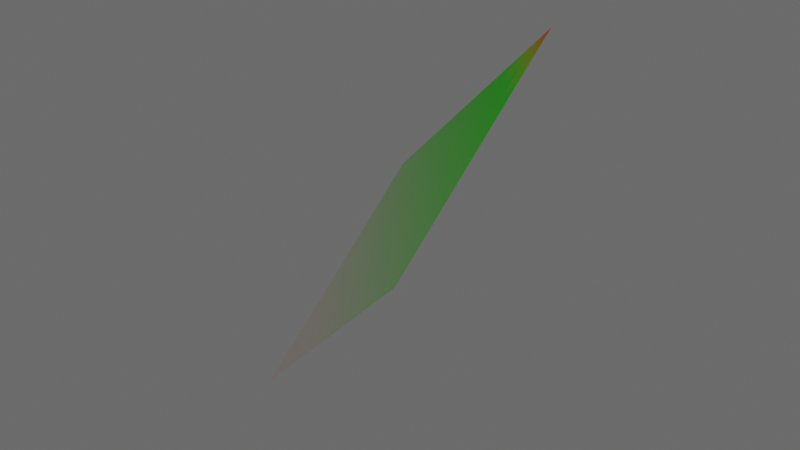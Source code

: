 # Source: 3.0.4.blend  (saved by Blender 5.0.119; exported with 4.5.12 LTS)
import bpy
from mathutils import Matrix  # noqa: F401  (used for matrix-valued properties, if any)

bpy.ops.wm.read_factory_settings(use_empty=True)
scene = bpy.context.scene
scene.name = 'Scene'

# ---- collections
col_collection = bpy.data.collections.new('Collection'); scene.collection.children.link(col_collection)
col_functiongraph = bpy.data.collections.new('FunctionGraph'); scene.collection.children.link(col_functiongraph)

# ---- materials (node trees are filled in below, after node groups)
mat_x = bpy.data.materials.new('材质')

# ---- node groups
ng_x_y = bpy.data.node_groups.new('网格点x,y列表', 'GeometryNodeTree')
_s = ng_x_y.interface.new_socket(name='X', in_out='OUTPUT', socket_type='NodeSocketFloat')
_s = ng_x_y.interface.new_socket(name='Y', in_out='OUTPUT', socket_type='NodeSocketFloat')
_N = ng_x_y.nodes; _L = ng_x_y.links
n0 = _N.new('NodeGroupOutput'); n0.name = '组输出'; n0.location = (293, 21)
n1 = _N.new('GeometryNodeInputPosition'); n1.name = '位置'; n1.location = (-68, -44)
n2 = _N.new('ShaderNodeSeparateXYZ'); n2.name = '分离 XYZ'; n2.location = (113, 21)
_L.new(n1.outputs[0], n2.inputs[0])
_L.new(n2.outputs[0], n0.inputs[0])
_L.new(n2.outputs[1], n0.inputs[1])
n0.is_active_output = True
ng_x = bpy.data.node_groups.new('生成初始网格&均匀采样点数量', 'GeometryNodeTree')
_s = ng_x.interface.new_socket(name='网格几何数据', in_out='OUTPUT', socket_type='NodeSocketGeometry')
_s = ng_x.interface.new_socket(name='x方向上的平面的边长', in_out='INPUT', socket_type='NodeSocketFloat')
_s.default_value = -1.0
_s.min_value = -1e+04
_s.max_value = 1e+04
_s = ng_x.interface.new_socket(name='y方向上的平面的边长', in_out='INPUT', socket_type='NodeSocketFloat')
_s.default_value = 1.0
_s.min_value = -1e+04
_s.max_value = 1e+04
_s = ng_x.interface.new_socket(name='x方向上的顶点数量', in_out='INPUT', socket_type='NodeSocketInt')
_s.default_value = 100
_s.min_value = 1
_s.max_value = 100000
_s = ng_x.interface.new_socket(name='y方向上的顶点数量', in_out='INPUT', socket_type='NodeSocketInt')
_s.default_value = 100
_s.min_value = 1
_s.max_value = 100000
_N = ng_x.nodes; _L = ng_x.links
n0 = _N.new('NodeGroupOutput'); n0.name = '组输出'; n0.location = (412, 60)
n1 = _N.new('NodeGroupInput'); n1.name = '组输入'; n1.location = (-58, 81)
n2 = _N.new('GeometryNodeMeshGrid'); n2.name = '栅格'; n2.location = (165, 123)
_L.new(n2.outputs[0], n0.inputs[0])
_L.new(n1.outputs[0], n2.inputs[0])
_L.new(n1.outputs[1], n2.inputs[1])
_L.new(n1.outputs[2], n2.inputs[2])
_L.new(n1.outputs[3], n2.inputs[3])
n0.is_active_output = True
ng_i_______i = bpy.data.node_groups.new('输入[i]->点列表[i]', 'GeometryNodeTree')
_s = ng_i_______i.interface.new_socket(name='Geometry', in_out='OUTPUT', socket_type='NodeSocketGeometry')
_s = ng_i_______i.interface.new_socket(name='点列表 - 直接接几何数据', in_out='INPUT', socket_type='NodeSocketGeometry')
_s.description = '直接接几何数据,是自动解算点列表的'
_s = ng_i_______i.interface.new_socket(name='Selection', in_out='INPUT', socket_type='NodeSocketBool')
_s.default_value = True
_s.hide_value = True
_s = ng_i_______i.interface.new_socket(name='输入列表 - 位置', in_out='INPUT', socket_type='NodeSocketVector')
_s.hide_value = True
_s.default_input = 'POSITION'
_s = ng_i_______i.interface.new_socket(name='输入列表 - 偏移', in_out='INPUT', socket_type='NodeSocketVector')
_s.subtype = 'TRANSLATION'
_N = ng_i_______i.nodes; _L = ng_i_______i.links
n0 = _N.new('NodeGroupInput'); n0.name = '组输入'; n0.location = (-440, 0)
n1 = _N.new('NodeGroupOutput'); n1.name = '组输出'; n1.location = (300, 0)
n2 = _N.new('GeometryNodeSetPosition'); n2.name = '设置位置'; n2.location = (-70, 0)
_L.new(n0.outputs[0], n2.inputs[0])
_L.new(n0.outputs[1], n2.inputs[1])
_L.new(n0.outputs[2], n2.inputs[2])
_L.new(n0.outputs[3], n2.inputs[3])
_L.new(n2.outputs[0], n1.inputs[0])
n1.is_active_output = True
ng_x_1 = bpy.data.node_groups.new('几何节点', 'GeometryNodeTree')
_s = ng_x_1.interface.new_socket(name='几何数据', in_out='OUTPUT', socket_type='NodeSocketGeometry')
_s = ng_x_1.interface.new_socket(name='几何数据', in_out='INPUT', socket_type='NodeSocketGeometry')
ng_x_1.is_modifier = True
_N = ng_x_1.nodes; _L = ng_x_1.links
n0 = _N.new('ShaderNodeCombineXYZ'); n0.name = '合并 XYZ.002'; n0.location = (432, -260)
n1 = _N.new('GeometryNodeGroup'); n1.name = '群组'; n1.location = (29, -260)
n1.node_tree = ng_x_y
n2 = _N.new('GeometryNodeGroup'); n2.name = '群组.001'; n2.location = (390, -41)
n2.width = 232
n2.node_tree = ng_x
n2.inputs[0].default_value = 2.0
n2.inputs[1].default_value = 2.0
n2.inputs[2].default_value = 10
n2.inputs[3].default_value = 10
n3 = _N.new('NodeGroupOutput'); n3.name = '组输出'; n3.location = (1839, 173)
n4 = _N.new('GeometryNodeGroup'); n4.name = '设置位置'; n4.location = (689, -36)
n4.width = 206
n4.node_tree = ng_i_______i
n4.inputs[1].default_value = True
n4.inputs[3].default_value = (0.0, 0.0, 0.0)
n5 = _N.new('ShaderNodeMath'); n5.name = '运算'; n5.location = (242, -479)
n6 = _N.new('ShaderNodeValToRGB'); n6.name = '颜色渐变'; n6.location = (1094, 110)
n6.color_ramp.interpolation = 'EASE'
while len(n6.color_ramp.elements) > 1: n6.color_ramp.elements.remove(n6.color_ramp.elements[-1])
n6.color_ramp.elements[0].position = 0.0; n6.color_ramp.elements[0].color = (1.0, 0.8308, 0.8141, 1.0)
_e = n6.color_ramp.elements.new(0.9048); _e.color = (0.0, 1.0, 0.007536, 1.0)
_e = n6.color_ramp.elements.new(1.0); _e.color = (1.0, 0.0195, 0.0, 1.0)
n7 = _N.new('GeometryNodeStoreNamedAttribute'); n7.name = '存储已命名属性'; n7.location = (1435, 223)
n7.data_type = 'FLOAT_COLOR'
n7.inputs[2].default_value = 'col'
n8 = _N.new('GeometryNodeSetMaterial'); n8.name = '设置材质'; n8.location = (1645, 171)
n8.inputs[2].default_value = mat_x
n9 = _N.new('GeometryNodeAttributeStatistic'); n9.name = '属性统计'; n9.location = (586, 2)
n10 = _N.new('GeometryNodeStoreNamedAttribute'); n10.name = '存储已命名属性.001'; n10.location = (1437, 6)
n10.inputs[2].default_value = 'awa'
n11 = _N.new('NodeFrame'); n11.name = '帧'; n11.location = (-532, 210)
n11.label = '完成函数网格构建'
n11.width = 924
n11.shrink = False
n12 = _N.new('ShaderNodeMapRange'); n12.name = '映射范围'; n12.location = (835, 2)
n13 = _N.new('GeometryNodeStoreNamedAttribute'); n13.name = '存储已命名属性.002'; n13.location = (1435, -172)
n13.inputs[2].default_value = 'awa1'
n0.parent = n11
n1.parent = n11
n2.parent = n11
n4.parent = n11
n5.parent = n11
_L.new(n2.outputs[0], n4.inputs[0])
_L.new(n0.outputs[0], n4.inputs[2])
_L.new(n1.outputs[0], n5.inputs[0])
_L.new(n1.outputs[0], n0.inputs[0])
_L.new(n1.outputs[1], n0.inputs[1])
_L.new(n1.outputs[1], n5.inputs[1])
_L.new(n5.outputs[0], n0.inputs[2])
_L.new(n6.outputs[0], n7.inputs[3])
_L.new(n8.outputs[0], n3.inputs[0])
_L.new(n4.outputs[0], n7.inputs[0])
_L.new(n7.outputs[0], n10.inputs[0])
_L.new(n4.outputs[0], n9.inputs[0])
_L.new(n5.outputs[0], n9.inputs[2])
_L.new(n12.outputs[0], n6.inputs[0])
_L.new(n5.outputs[0], n12.inputs[0])
_L.new(n12.outputs[0], n10.inputs[3])
_L.new(n10.outputs[0], n13.inputs[0])
_L.new(n13.outputs[0], n8.inputs[0])
_L.new(n5.outputs[0], n13.inputs[3])
_L.new(n9.outputs[3], n12.inputs[1])
_L.new(n9.outputs[4], n12.inputs[2])
n3.is_active_output = True

# ---- material node trees
mat_x.use_nodes = True; mat_x.node_tree.nodes.clear()
_N = mat_x.node_tree.nodes; _L = mat_x.node_tree.links
n0 = _N.new('ShaderNodeBsdfPrincipled'); n0.name = '原理化 BSDF'; n0.location = (-12, 98)
n1 = _N.new('ShaderNodeOutputMaterial'); n1.name = '材质输出'; n1.location = (302, 114)
n2 = _N.new('ShaderNodeVertexColor'); n2.name = '颜色属性'; n2.location = (-265, 88)
n2.layer_name = 'col'
_L.new(n0.outputs[0], n1.inputs[0])
_L.new(n2.outputs[0], n0.inputs[0])
n1.is_active_output = True

# ---- world
world_world = bpy.data.worlds.new('World'); scene.world = world_world
world_world.use_nodes = True; world_world.node_tree.nodes.clear()
_N = world_world.node_tree.nodes; _L = world_world.node_tree.links
n0 = _N.new('ShaderNodeBackground'); n0.name = '背景'; n0.location = (0, 0)
n0.inputs[0].default_value = (0.15, 0.15, 0.15, 1.0)
n1 = _N.new('ShaderNodeOutputWorld'); n1.name = '世界输出'; n1.location = (0, 0)
_L.new(n0.outputs[0], n1.inputs[0])
n1.is_active_output = True
world_world.color = (0.05088, 0.05088, 0.05088)
world_world.sun_shadow_jitter_overblur = 0.0

# ---- cameras
cam_camera = bpy.data.cameras.new('Camera')
cam_camera.clip_end = 100.0
cam_camera.ortho_scale = 7.314

# ---- lights
light_light = bpy.data.lights.new('Light', 'POINT')
light_light.energy = 1000.0
light_light.shadow_soft_size = 0.1

# ---- meshes
me_x = bpy.data.meshes.new('立方体')
me_x.from_pydata([(-1.0, -1.0, -1.0), (-1.0, -1.0, 1.0), (-1.0, 1.0, -1.0), (-1.0, 1.0, 1.0), (1.0, -1.0, -1.0), (1.0, -1.0, 1.0), (1.0, 1.0, -1.0), (1.0, 1.0, 1.0)], [], [(0, 1, 3, 2), (2, 3, 7, 6), (6, 7, 5, 4), (4, 5, 1, 0), (2, 6, 4, 0), (7, 3, 1, 5)])
_uv = me_x.uv_layers.new(name='UV贴图')
_uv.uv.foreach_set('vector', [0.375, 0.0, 0.625, 0.0, 0.625, 0.25, 0.375, 0.25, 0.375, 0.25, 0.625, 0.25, 0.625, 0.5, 0.375, 0.5, 0.375, 0.5, 0.625, 0.5, 0.625, 0.75, 0.375, 0.75, 0.375, 0.75, 0.625, 0.75, 0.625, 1.0, 0.375, 1.0, 0.125, 0.5, 0.375, 0.5, 0.375, 0.75, 0.125, 0.75, 0.625, 0.5, 0.875, 0.5, 0.875, 0.75, 0.625, 0.75])
me_x.materials.append(mat_x)
me_x.update()

# ---- objects
ob_x = bpy.data.objects.new('立方体', me_x)
ob_light = bpy.data.objects.new('Light', light_light)
ob_camera = bpy.data.objects.new('Camera', cam_camera)

# ---- transforms, parenting, visibility, modifiers, constraints
ob_x.location = (0.0, 0.0, 0.0)
_m = ob_x.modifiers.new('几何节点', 'NODES')
_m.node_group = ng_x_1
ob_light.location = (4.076, 1.005, 5.904)
ob_light.rotation_euler = (0.6503, 0.05522, 1.866)
ob_light.lock_rotations_4d = False
ob_light.empty_display_type = 'ARROWS'
ob_light.color = (0.0, 0.0, 0.0, 0.0)
ob_light.lineart.crease_threshold = 0.0
ob_camera.location = (7.359, -6.926, 4.958)
ob_camera.rotation_euler = (1.109, 0.0, 0.8149)
ob_camera.lock_rotations_4d = False
ob_camera.empty_display_type = 'ARROWS'
ob_camera.color = (0.0, 0.0, 0.0, 0.0)
ob_camera.display_type = 'WIRE'
ob_camera.lineart.crease_threshold = 0.0

# ---- collection membership
col_functiongraph.objects.link(ob_x)
col_functiongraph.objects.link(ob_light)
col_functiongraph.objects.link(ob_camera)

# ---- scene / render settings (as saved in the file)
scene.camera = ob_camera
scene.frame_start = 1; scene.frame_end = 250; scene.frame_set(1)
scene.render.engine = 'BLENDER_EEVEE_NEXT'
scene.render.bake_bias = 0.0
scene.render.bake_samples = 0
scene.cycles.sampling_pattern = 'TABULATED_SOBOL'
scene.eevee.use_volume_custom_range = False
bpy.context.view_layer.update()
